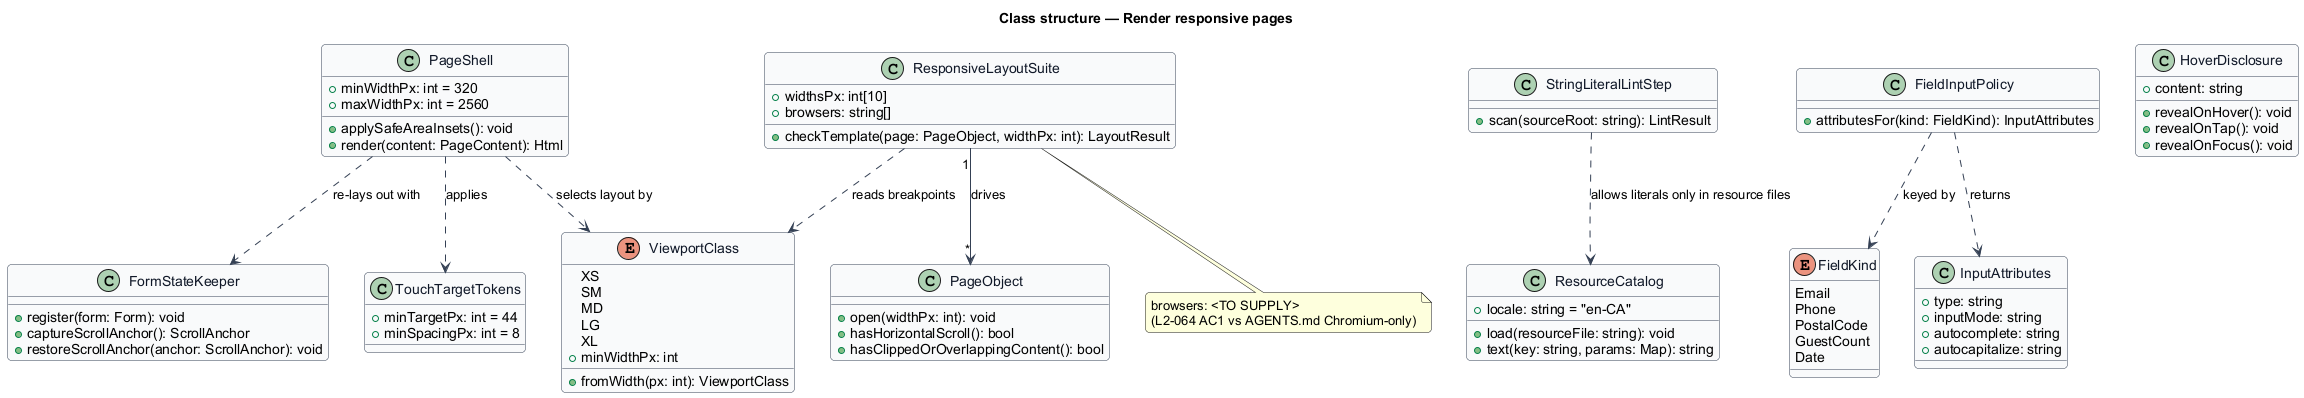

The diagram above was rendered by PlantUML. Its source (embedded in the PNG):
@startuml
skinparam backgroundColor #FFFFFF
skinparam shadowing false
skinparam roundcorner 8
skinparam defaultFontName Arial
skinparam ArrowColor #344054
skinparam class {
  BorderColor #344054
  FontColor #101828
  BackgroundColor #F9FAFB
}
title Class structure — Render responsive pages

enum ViewportClass {
  XS
  SM
  MD
  LG
  XL
  +minWidthPx: int
  +fromWidth(px: int): ViewportClass
}

class PageShell {
  +minWidthPx: int = 320
  +maxWidthPx: int = 2560
  +applySafeAreaInsets(): void
  +render(content: PageContent): Html
}

class ResourceCatalog {
  +locale: string = "en-CA"
  +load(resourceFile: string): void
  +text(key: string, params: Map): string
}

enum FieldKind {
  Email
  Phone
  PostalCode
  GuestCount
  Date
}

class InputAttributes {
  +type: string
  +inputMode: string
  +autocomplete: string
  +autocapitalize: string
}

class FieldInputPolicy {
  +attributesFor(kind: FieldKind): InputAttributes
}

class TouchTargetTokens {
  +minTargetPx: int = 44
  +minSpacingPx: int = 8
}

class HoverDisclosure {
  +content: string
  +revealOnHover(): void
  +revealOnTap(): void
  +revealOnFocus(): void
}

class FormStateKeeper {
  +register(form: Form): void
  +captureScrollAnchor(): ScrollAnchor
  +restoreScrollAnchor(anchor: ScrollAnchor): void
}

class ResponsiveLayoutSuite {
  +widthsPx: int[10]
  +browsers: string[]
  +checkTemplate(page: PageObject, widthPx: int): LayoutResult
}

class PageObject {
  +open(widthPx: int): void
  +hasHorizontalScroll(): bool
  +hasClippedOrOverlappingContent(): bool
}

class StringLiteralLintStep {
  +scan(sourceRoot: string): LintResult
}

PageShell ..> ViewportClass : selects layout by
PageShell ..> TouchTargetTokens : applies
PageShell ..> FormStateKeeper : re-lays out with
FieldInputPolicy ..> FieldKind : keyed by
FieldInputPolicy ..> InputAttributes : returns
ResponsiveLayoutSuite "1" --> "*" PageObject : drives
ResponsiveLayoutSuite ..> ViewportClass : reads breakpoints
StringLiteralLintStep ..> ResourceCatalog : allows literals only in resource files
note bottom of ResponsiveLayoutSuite : browsers: <TO SUPPLY>\n(L2-064 AC1 vs AGENTS.md Chromium-only)
@enduml